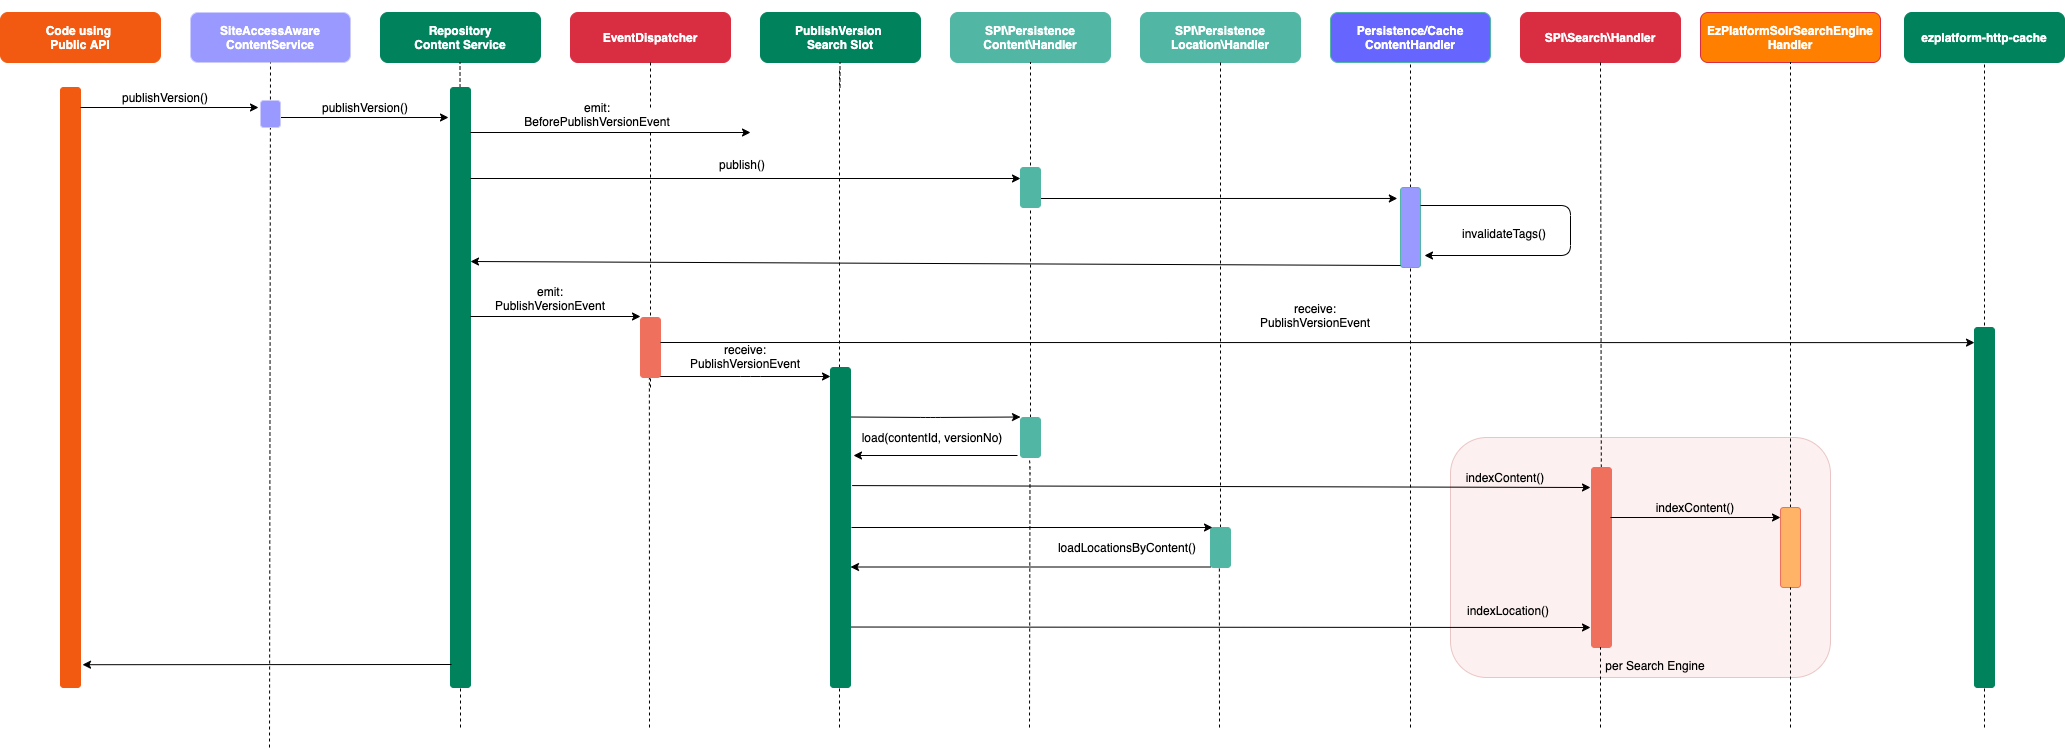

The diagram above was exported from draw.io. Its source (the exported page's mxGraphModel, read from the mxfile embedded in the PNG):
<mxGraphModel dx="1933" dy="1999" grid="1" gridSize="10" guides="1" tooltips="1" connect="1" arrows="1" fold="1" page="1" pageScale="1" pageWidth="827" pageHeight="1169" background="#ffffff" math="0" shadow="0">
  <root>
    <mxCell id="0" />
    <mxCell id="1" parent="0" />
    <mxCell id="138" value="" style="rounded=1;whiteSpace=wrap;html=1;strokeColor=#b85450;fillColor=#f8cecc;opacity=30;" parent="1" vertex="1">
      <mxGeometry x="1080" y="350" width="380" height="240" as="geometry" />
    </mxCell>
    <mxCell id="7" style="edgeStyle=orthogonalEdgeStyle;rounded=0;html=1;exitX=0.25;exitY=0;jettySize=auto;orthogonalLoop=1;" parent="1" edge="1">
      <mxGeometry relative="1" as="geometry">
        <mxPoint x="110" y="-80" as="targetPoint" />
        <mxPoint x="110" y="-80" as="sourcePoint" />
      </mxGeometry>
    </mxCell>
    <mxCell id="16" value="Repository&lt;br&gt;Content Service" style="rounded=1;whiteSpace=wrap;html=1;fillColor=#00825c;strokeColor=#00825c;fontColor=#FFFFFF;fontStyle=1" parent="1" vertex="1">
      <mxGeometry x="10" y="-75" width="160" height="50" as="geometry" />
    </mxCell>
    <mxCell id="18" value="PublishVersion &lt;br&gt;Search Slot" style="rounded=1;whiteSpace=wrap;html=1;fillColor=#00825c;strokeColor=#00825c;fontColor=#FFFFFF;fontStyle=1" parent="1" vertex="1">
      <mxGeometry x="390" y="-75" width="160" height="50" as="geometry" />
    </mxCell>
    <mxCell id="19" value="SPI\Persistence Content\Handler" style="rounded=1;whiteSpace=wrap;html=1;fillColor=#51B6A4;strokeColor=#51B6A4;fontColor=#FFFFFF;fontStyle=1" parent="1" vertex="1">
      <mxGeometry x="580" y="-75" width="160" height="50" as="geometry" />
    </mxCell>
    <mxCell id="21" value="SPI\Persistence Location\Handler" style="rounded=1;whiteSpace=wrap;html=1;fillColor=#51B6A4;strokeColor=#51B6A4;fontColor=#FFFFFF;fontStyle=1" parent="1" vertex="1">
      <mxGeometry x="770" y="-75" width="160" height="50" as="geometry" />
    </mxCell>
    <mxCell id="23" value="EventDispatcher" style="rounded=1;whiteSpace=wrap;html=1;fillColor=#d92d42;strokeColor=#d92d42;fontStyle=1;fontColor=#FFFFFF;" parent="1" vertex="1">
      <mxGeometry x="200" y="-75" width="160" height="50" as="geometry" />
    </mxCell>
    <mxCell id="29" value="" style="endArrow=none;dashed=1;html=1;entryX=0.444;entryY=1;entryPerimeter=0;" parent="1" edge="1">
      <mxGeometry width="50" height="50" relative="1" as="geometry">
        <mxPoint x="89.54464285714289" as="sourcePoint" />
        <mxPoint x="89.5" y="-25" as="targetPoint" />
        <Array as="points" />
      </mxGeometry>
    </mxCell>
    <mxCell id="31" value="" style="endArrow=none;dashed=1;html=1;entryX=0.5;entryY=1;" parent="1" edge="1">
      <mxGeometry width="50" height="50" relative="1" as="geometry">
        <mxPoint x="280" y="300" as="sourcePoint" />
        <mxPoint x="280" y="45" as="targetPoint" />
        <Array as="points" />
      </mxGeometry>
    </mxCell>
    <mxCell id="32" value="" style="endArrow=none;dashed=1;html=1;entryX=0.444;entryY=1;entryPerimeter=0;" parent="1" edge="1">
      <mxGeometry width="50" height="50" relative="1" as="geometry">
        <mxPoint x="469.5446428571429" as="sourcePoint" />
        <mxPoint x="469.5" y="-25" as="targetPoint" />
        <Array as="points" />
      </mxGeometry>
    </mxCell>
    <mxCell id="33" value="" style="endArrow=none;dashed=1;html=1;" parent="1" source="105" target="19" edge="1">
      <mxGeometry width="50" height="50" relative="1" as="geometry">
        <mxPoint x="660" y="720" as="sourcePoint" />
        <mxPoint x="659.5" y="65" as="targetPoint" />
        <Array as="points" />
      </mxGeometry>
    </mxCell>
    <mxCell id="34" value="" style="endArrow=none;dashed=1;html=1;entryX=0.5;entryY=1;entryDx=0;entryDy=0;" parent="1" source="121" target="21" edge="1">
      <mxGeometry width="50" height="50" relative="1" as="geometry">
        <mxPoint x="850" y="720" as="sourcePoint" />
        <mxPoint x="849.5" y="65" as="targetPoint" />
        <Array as="points" />
      </mxGeometry>
    </mxCell>
    <mxCell id="37" value="" style="rounded=1;whiteSpace=wrap;html=1;strokeColor=#00825c;fillColor=#00825c;" parent="1" vertex="1">
      <mxGeometry x="80" width="20" height="600" as="geometry" />
    </mxCell>
    <mxCell id="41" value="" style="endArrow=none;dashed=1;html=1;entryX=0.5;entryY=1;" parent="1" target="37" edge="1">
      <mxGeometry width="50" height="50" relative="1" as="geometry">
        <mxPoint x="90" y="640" as="sourcePoint" />
        <mxPoint x="115" y="730" as="targetPoint" />
      </mxGeometry>
    </mxCell>
    <mxCell id="42" value="" style="endArrow=classic;html=1;" parent="1" edge="1">
      <mxGeometry width="50" height="50" relative="1" as="geometry">
        <mxPoint x="-100" y="30" as="sourcePoint" />
        <mxPoint x="78" y="30" as="targetPoint" />
        <Array as="points" />
      </mxGeometry>
    </mxCell>
    <mxCell id="54" value="emit: PublishVersionEvent" style="text;html=1;strokeColor=none;fillColor=none;align=center;verticalAlign=middle;whiteSpace=wrap;rounded=0;" parent="1" vertex="1">
      <mxGeometry x="110" y="196" width="140" height="30" as="geometry" />
    </mxCell>
    <mxCell id="87" style="edgeStyle=orthogonalEdgeStyle;rounded=0;html=1;exitX=0.5;exitY=1;jettySize=auto;orthogonalLoop=1;" parent="1" source="37" target="37" edge="1">
      <mxGeometry relative="1" as="geometry" />
    </mxCell>
    <mxCell id="95" value="SPI\Search\Handler" style="rounded=1;whiteSpace=wrap;html=1;fillColor=#d92d42;strokeColor=#d92d42;fontStyle=1;fontColor=#FFFFFF;" parent="1" vertex="1">
      <mxGeometry x="1150" y="-75" width="160" height="50" as="geometry" />
    </mxCell>
    <mxCell id="96" value="" style="endArrow=none;dashed=1;html=1;entryX=0.5;entryY=1;entryDx=0;entryDy=0;" parent="1" source="151" target="95" edge="1">
      <mxGeometry width="50" height="50" relative="1" as="geometry">
        <mxPoint x="1230.5" y="720" as="sourcePoint" />
        <mxPoint x="1230" y="-20" as="targetPoint" />
        <Array as="points" />
      </mxGeometry>
    </mxCell>
    <mxCell id="97" value="" style="endArrow=none;dashed=1;html=1;entryX=0.444;entryY=1;entryPerimeter=0;" parent="1" target="59" edge="1">
      <mxGeometry width="50" height="50" relative="1" as="geometry">
        <mxPoint x="279" y="640" as="sourcePoint" />
        <mxPoint x="279.5" y="60" as="targetPoint" />
        <Array as="points" />
      </mxGeometry>
    </mxCell>
    <mxCell id="98" style="edgeStyle=orthogonalEdgeStyle;rounded=0;html=1;exitX=0.5;exitY=1;entryX=0.5;entryY=1;jettySize=auto;orthogonalLoop=1;" parent="1" source="54" target="54" edge="1">
      <mxGeometry relative="1" as="geometry" />
    </mxCell>
    <mxCell id="99" value="" style="endArrow=classic;html=1;" parent="1" edge="1">
      <mxGeometry width="50" height="50" relative="1" as="geometry">
        <mxPoint x="100" y="229" as="sourcePoint" />
        <mxPoint x="270" y="229" as="targetPoint" />
      </mxGeometry>
    </mxCell>
    <mxCell id="101" value="" style="endArrow=none;dashed=1;html=1;" parent="1" edge="1">
      <mxGeometry width="50" height="50" relative="1" as="geometry">
        <mxPoint x="469" y="640" as="sourcePoint" />
        <mxPoint x="469" y="-20" as="targetPoint" />
        <Array as="points" />
      </mxGeometry>
    </mxCell>
    <mxCell id="103" value="" style="endArrow=classic;html=1;" parent="1" edge="1">
      <mxGeometry width="50" height="50" relative="1" as="geometry">
        <mxPoint x="280" y="289" as="sourcePoint" />
        <mxPoint x="460" y="289" as="targetPoint" />
        <Array as="points">
          <mxPoint x="380" y="289" />
        </Array>
      </mxGeometry>
    </mxCell>
    <mxCell id="104" value="receive: PublishVersionEvent" style="text;html=1;strokeColor=none;fillColor=none;align=center;verticalAlign=middle;whiteSpace=wrap;rounded=0;" parent="1" vertex="1">
      <mxGeometry x="300" y="258" width="150" height="22" as="geometry" />
    </mxCell>
    <mxCell id="105" value="" style="rounded=1;whiteSpace=wrap;html=1;strokeColor=#51B6A4;fillColor=#51B6A4;" parent="1" vertex="1">
      <mxGeometry x="650" y="330" width="20" height="40" as="geometry" />
    </mxCell>
    <mxCell id="106" value="" style="endArrow=none;dashed=1;html=1;entryX=0.444;entryY=1;entryPerimeter=0;" parent="1" target="105" edge="1">
      <mxGeometry width="50" height="50" relative="1" as="geometry">
        <mxPoint x="659" y="640" as="sourcePoint" />
        <mxPoint x="659.5" y="65" as="targetPoint" />
        <Array as="points">
          <mxPoint x="659.5" y="380" />
        </Array>
      </mxGeometry>
    </mxCell>
    <mxCell id="110" value="" style="endArrow=classic;html=1;" parent="1" edge="1">
      <mxGeometry width="50" height="50" relative="1" as="geometry">
        <mxPoint x="480" y="329.5" as="sourcePoint" />
        <mxPoint x="650" y="329.5" as="targetPoint" />
        <Array as="points">
          <mxPoint x="560" y="330" />
        </Array>
      </mxGeometry>
    </mxCell>
    <mxCell id="112" value="load(contentId, versionNo)" style="text;html=1;strokeColor=none;fillColor=none;align=center;verticalAlign=middle;whiteSpace=wrap;rounded=0;" parent="1" vertex="1">
      <mxGeometry x="487" y="340" width="150" height="20" as="geometry" />
    </mxCell>
    <mxCell id="120" value="" style="endArrow=classic;html=1;" parent="1" edge="1">
      <mxGeometry width="50" height="50" relative="1" as="geometry">
        <mxPoint x="647" y="368" as="sourcePoint" />
        <mxPoint x="483" y="368" as="targetPoint" />
      </mxGeometry>
    </mxCell>
    <mxCell id="121" value="" style="rounded=1;whiteSpace=wrap;html=1;strokeColor=#51B6A4;fillColor=#51B6A4;" parent="1" vertex="1">
      <mxGeometry x="840" y="440" width="20" height="40" as="geometry" />
    </mxCell>
    <mxCell id="122" value="" style="endArrow=none;dashed=1;html=1;entryX=0.444;entryY=1;entryPerimeter=0;" parent="1" target="121" edge="1">
      <mxGeometry width="50" height="50" relative="1" as="geometry">
        <mxPoint x="849" y="640" as="sourcePoint" />
        <mxPoint x="849.5" y="65" as="targetPoint" />
        <Array as="points" />
      </mxGeometry>
    </mxCell>
    <mxCell id="123" value="" style="endArrow=classic;html=1;entryX=0.25;entryY=0;" parent="1" edge="1">
      <mxGeometry width="50" height="50" relative="1" as="geometry">
        <mxPoint x="481" y="440" as="sourcePoint" />
        <mxPoint x="842" y="440" as="targetPoint" />
      </mxGeometry>
    </mxCell>
    <mxCell id="124" value="" style="endArrow=classic;html=1;" parent="1" edge="1">
      <mxGeometry width="50" height="50" relative="1" as="geometry">
        <mxPoint x="840" y="479.5" as="sourcePoint" />
        <mxPoint x="480" y="479.5" as="targetPoint" />
      </mxGeometry>
    </mxCell>
    <mxCell id="125" value="loadLocationsByContent()" style="text;html=1;strokeColor=none;fillColor=none;align=center;verticalAlign=middle;whiteSpace=wrap;rounded=0;" parent="1" vertex="1">
      <mxGeometry x="737" y="450" width="40" height="20" as="geometry" />
    </mxCell>
    <mxCell id="135" value="" style="endArrow=none;dashed=1;html=1;" parent="1" edge="1">
      <mxGeometry width="50" height="50" relative="1" as="geometry">
        <mxPoint x="1230" y="520" as="sourcePoint" />
        <mxPoint x="1230" y="440" as="targetPoint" />
      </mxGeometry>
    </mxCell>
    <mxCell id="136" value="" style="endArrow=classic;html=1;entryX=0;entryY=0.5;exitX=1;exitY=0.811;exitDx=0;exitDy=0;exitPerimeter=0;" parent="1" source="100" edge="1">
      <mxGeometry width="50" height="50" relative="1" as="geometry">
        <mxPoint x="671" y="540" as="sourcePoint" />
        <mxPoint x="1220" y="540" as="targetPoint" />
      </mxGeometry>
    </mxCell>
    <mxCell id="137" value="indexContent()" style="text;html=1;strokeColor=none;fillColor=none;align=center;verticalAlign=middle;whiteSpace=wrap;rounded=0;" parent="1" vertex="1">
      <mxGeometry x="1110" y="380" width="50" height="20" as="geometry" />
    </mxCell>
    <mxCell id="139" value="per Search Engine" style="text;html=1;strokeColor=none;fillColor=none;align=center;verticalAlign=middle;whiteSpace=wrap;rounded=0;" parent="1" vertex="1">
      <mxGeometry x="1230" y="565" width="110" height="25" as="geometry" />
    </mxCell>
    <mxCell id="140" value="" style="endArrow=none;dashed=1;html=1;" parent="1" edge="1">
      <mxGeometry width="50" height="50" relative="1" as="geometry">
        <mxPoint x="1230" y="640" as="sourcePoint" />
        <mxPoint x="1230" y="560" as="targetPoint" />
      </mxGeometry>
    </mxCell>
    <mxCell id="143" value="" style="endArrow=classic;html=1;" parent="1" edge="1">
      <mxGeometry width="50" height="50" relative="1" as="geometry">
        <mxPoint x="100" y="91" as="sourcePoint" />
        <mxPoint x="650" y="91" as="targetPoint" />
      </mxGeometry>
    </mxCell>
    <mxCell id="145" value="" style="endArrow=classic;html=1;entryX=-0.158;entryY=0.137;entryDx=0;entryDy=0;entryPerimeter=0;" parent="1" target="-tnE-fM4S01csuEdHIBV-156" edge="1">
      <mxGeometry width="50" height="50" relative="1" as="geometry">
        <mxPoint x="660" y="111" as="sourcePoint" />
        <mxPoint x="660" y="100" as="targetPoint" />
      </mxGeometry>
    </mxCell>
    <mxCell id="147" value="publish()" style="text;html=1;" parent="1" vertex="1">
      <mxGeometry x="346.5" y="64" width="57" height="30" as="geometry" />
    </mxCell>
    <mxCell id="150" value="" style="endArrow=classic;html=1;exitX=1.083;exitY=0.369;exitDx=0;exitDy=0;exitPerimeter=0;" parent="1" source="100" edge="1">
      <mxGeometry width="50" height="50" relative="1" as="geometry">
        <mxPoint x="670" y="400" as="sourcePoint" />
        <mxPoint x="1220" y="400" as="targetPoint" />
      </mxGeometry>
    </mxCell>
    <mxCell id="151" value="" style="rounded=1;whiteSpace=wrap;html=1;strokeColor=#EF705C;fillColor=#EF705C;" parent="1" vertex="1">
      <mxGeometry x="1221" y="380" width="20" height="180" as="geometry" />
    </mxCell>
    <mxCell id="152" value="" style="endArrow=none;dashed=1;html=1;entryX=0.444;entryY=1;entryPerimeter=0;" parent="1" target="151" edge="1">
      <mxGeometry width="50" height="50" relative="1" as="geometry">
        <mxPoint x="1230" y="560" as="sourcePoint" />
        <mxPoint x="1230" y="65" as="targetPoint" />
        <Array as="points" />
      </mxGeometry>
    </mxCell>
    <mxCell id="155" value="indexLocation()" style="text;html=1;" parent="1" vertex="1">
      <mxGeometry x="1095" y="510" width="110" height="30" as="geometry" />
    </mxCell>
    <mxCell id="-tnE-fM4S01csuEdHIBV-157" value="Persistence/Cache ContentHandler" style="rounded=1;whiteSpace=wrap;html=1;strokeColor=#51B6A4;fontColor=#FFFFFF;fontStyle=1;fillColor=#6666FF;" parent="1" vertex="1">
      <mxGeometry x="1340" y="-75" width="160" height="50" as="geometry" />
    </mxCell>
    <mxCell id="-tnE-fM4S01csuEdHIBV-158" value="" style="endArrow=none;dashed=1;html=1;entryX=0.5;entryY=1;entryDx=0;entryDy=0;" parent="1" source="-tnE-fM4S01csuEdHIBV-156" edge="1">
      <mxGeometry width="50" height="50" relative="1" as="geometry">
        <mxPoint x="1040" y="440" as="sourcePoint" />
        <mxPoint x="1040" y="-25" as="targetPoint" />
        <Array as="points" />
      </mxGeometry>
    </mxCell>
    <mxCell id="-tnE-fM4S01csuEdHIBV-156" value="" style="rounded=1;whiteSpace=wrap;html=1;strokeColor=#51B6A4;fillColor=#9999FF;" parent="1" vertex="1">
      <mxGeometry x="1030" y="100" width="20" height="80" as="geometry" />
    </mxCell>
    <mxCell id="-tnE-fM4S01csuEdHIBV-159" value="" style="endArrow=none;dashed=1;html=1;entryX=0.5;entryY=1;entryDx=0;entryDy=0;" parent="1" target="-tnE-fM4S01csuEdHIBV-156" edge="1">
      <mxGeometry width="50" height="50" relative="1" as="geometry">
        <mxPoint x="1040" y="640" as="sourcePoint" />
        <mxPoint x="1040" y="-25" as="targetPoint" />
        <Array as="points" />
      </mxGeometry>
    </mxCell>
    <mxCell id="-tnE-fM4S01csuEdHIBV-161" value="" style="endArrow=classic;html=1;exitX=0;exitY=1;exitDx=0;exitDy=0;" parent="1" edge="1">
      <mxGeometry width="50" height="50" relative="1" as="geometry">
        <mxPoint x="1030" y="178" as="sourcePoint" />
        <mxPoint x="100" y="174" as="targetPoint" />
      </mxGeometry>
    </mxCell>
    <mxCell id="-tnE-fM4S01csuEdHIBV-162" value="" style="endArrow=classic;html=1;edgeStyle=orthogonalEdgeStyle;" parent="1" edge="1">
      <mxGeometry width="50" height="50" relative="1" as="geometry">
        <mxPoint x="1050" y="118" as="sourcePoint" />
        <mxPoint x="1054" y="168" as="targetPoint" />
        <Array as="points">
          <mxPoint x="1200" y="118" />
          <mxPoint x="1200" y="168" />
        </Array>
      </mxGeometry>
    </mxCell>
    <mxCell id="-tnE-fM4S01csuEdHIBV-163" value="invalidateTags()" style="text;html=1;" parent="1" vertex="1">
      <mxGeometry x="1090" y="133" width="57" height="30" as="geometry" />
    </mxCell>
    <mxCell id="O2r4j8oX466AQJelj738-155" value="SiteAccessAware ContentService" style="rounded=1;whiteSpace=wrap;html=1;fontStyle=1;fontColor=#FFFFFF;fillColor=#9999FF;strokeColor=#CCCCFF;" parent="1" vertex="1">
      <mxGeometry x="-180" y="-75" width="160" height="50" as="geometry" />
    </mxCell>
    <mxCell id="O2r4j8oX466AQJelj738-156" style="edgeStyle=orthogonalEdgeStyle;rounded=0;html=1;exitX=1;exitY=0.5;entryX=1;entryY=0.5;jettySize=auto;orthogonalLoop=1;" parent="1" source="O2r4j8oX466AQJelj738-155" target="O2r4j8oX466AQJelj738-155" edge="1">
      <mxGeometry relative="1" as="geometry" />
    </mxCell>
    <mxCell id="O2r4j8oX466AQJelj738-157" value="" style="endArrow=none;dashed=1;html=1;entryX=0.5;entryY=1;entryDx=0;entryDy=0;" parent="1" target="O2r4j8oX466AQJelj738-155" edge="1">
      <mxGeometry width="50" height="50" relative="1" as="geometry">
        <mxPoint x="-101" y="660" as="sourcePoint" />
        <mxPoint x="-98.96000000000004" y="-25" as="targetPoint" />
      </mxGeometry>
    </mxCell>
    <mxCell id="O2r4j8oX466AQJelj738-158" value="" style="rounded=1;whiteSpace=wrap;html=1;fillColor=#9999FF;strokeColor=#CCCCFF;" parent="1" vertex="1">
      <mxGeometry x="-110" y="13" width="20" height="27" as="geometry" />
    </mxCell>
    <mxCell id="O2r4j8oX466AQJelj738-160" value="Code using &lt;br&gt;Public API" style="rounded=1;whiteSpace=wrap;html=1;fillColor=#f15a10;strokeColor=#f15a10;fontColor=#FFFFFF;fontStyle=1" parent="1" vertex="1">
      <mxGeometry x="-370" y="-75" width="160" height="50" as="geometry" />
    </mxCell>
    <mxCell id="O2r4j8oX466AQJelj738-162" style="edgeStyle=orthogonalEdgeStyle;rounded=0;html=1;exitX=1;exitY=0.5;entryX=1;entryY=0.5;jettySize=auto;orthogonalLoop=1;" parent="1" source="O2r4j8oX466AQJelj738-160" target="O2r4j8oX466AQJelj738-160" edge="1">
      <mxGeometry relative="1" as="geometry" />
    </mxCell>
    <mxCell id="O2r4j8oX466AQJelj738-164" value="" style="rounded=1;whiteSpace=wrap;html=1;strokeColor=#f15a10;fillColor=#f15a10;" parent="1" vertex="1">
      <mxGeometry x="-310" width="20" height="600" as="geometry" />
    </mxCell>
    <mxCell id="O2r4j8oX466AQJelj738-166" value="" style="endArrow=classic;html=1;" parent="1" edge="1">
      <mxGeometry width="50" height="50" relative="1" as="geometry">
        <mxPoint x="-290" y="20" as="sourcePoint" />
        <mxPoint x="-112" y="20" as="targetPoint" />
        <Array as="points" />
      </mxGeometry>
    </mxCell>
    <mxCell id="O2r4j8oX466AQJelj738-167" value="publishVersion()" style="text;html=1;strokeColor=none;fillColor=none;align=center;verticalAlign=middle;whiteSpace=wrap;rounded=0;" parent="1" vertex="1">
      <mxGeometry x="-220" width="30" height="20" as="geometry" />
    </mxCell>
    <mxCell id="O2r4j8oX466AQJelj738-170" value="" style="endArrow=classic;html=1;entryX=1.1;entryY=0.962;entryDx=0;entryDy=0;entryPerimeter=0;" parent="1" target="O2r4j8oX466AQJelj738-164" edge="1">
      <mxGeometry width="50" height="50" relative="1" as="geometry">
        <mxPoint x="81" y="577" as="sourcePoint" />
        <mxPoint x="-180" y="330" as="targetPoint" />
      </mxGeometry>
    </mxCell>
    <mxCell id="O2r4j8oX466AQJelj738-171" value="publishVersion()" style="text;html=1;strokeColor=none;fillColor=none;align=center;verticalAlign=middle;whiteSpace=wrap;rounded=0;" parent="1" vertex="1">
      <mxGeometry x="-20" y="10" width="30" height="20" as="geometry" />
    </mxCell>
    <mxCell id="O2r4j8oX466AQJelj738-176" value="EzPlatformSolrSearchEngine&lt;br&gt;Handler" style="rounded=1;whiteSpace=wrap;html=1;strokeColor=#d92d42;fontStyle=1;fontColor=#FFFFFF;fillColor=#FF8000;" parent="1" vertex="1">
      <mxGeometry x="1330" y="-75" width="180" height="50" as="geometry" />
    </mxCell>
    <mxCell id="O2r4j8oX466AQJelj738-179" value="Persistence/Cache ContentHandler" style="rounded=1;whiteSpace=wrap;html=1;strokeColor=#51B6A4;fontColor=#FFFFFF;fontStyle=1;fillColor=#6666FF;" parent="1" vertex="1">
      <mxGeometry x="960" y="-75" width="160" height="50" as="geometry" />
    </mxCell>
    <mxCell id="O2r4j8oX466AQJelj738-180" value="" style="endArrow=none;dashed=1;html=1;entryX=0.5;entryY=1;entryDx=0;entryDy=0;" parent="1" source="O2r4j8oX466AQJelj738-182" edge="1">
      <mxGeometry width="50" height="50" relative="1" as="geometry">
        <mxPoint x="1420" y="640" as="sourcePoint" />
        <mxPoint x="1420" y="-25" as="targetPoint" />
        <Array as="points" />
      </mxGeometry>
    </mxCell>
    <mxCell id="O2r4j8oX466AQJelj738-182" value="" style="rounded=1;whiteSpace=wrap;html=1;strokeColor=#EF705C;fillColor=#FFB366;" parent="1" vertex="1">
      <mxGeometry x="1410" y="420" width="20" height="80" as="geometry" />
    </mxCell>
    <mxCell id="O2r4j8oX466AQJelj738-183" value="" style="endArrow=none;dashed=1;html=1;entryX=0.5;entryY=1;entryDx=0;entryDy=0;" parent="1" target="O2r4j8oX466AQJelj738-182" edge="1">
      <mxGeometry width="50" height="50" relative="1" as="geometry">
        <mxPoint x="1420" y="640" as="sourcePoint" />
        <mxPoint x="1420" y="-25" as="targetPoint" />
        <Array as="points" />
      </mxGeometry>
    </mxCell>
    <mxCell id="O2r4j8oX466AQJelj738-185" value="" style="endArrow=classic;html=1;" parent="1" edge="1">
      <mxGeometry width="50" height="50" relative="1" as="geometry">
        <mxPoint x="1239.9999999999998" y="430" as="sourcePoint" />
        <mxPoint x="1410" y="430" as="targetPoint" />
      </mxGeometry>
    </mxCell>
    <mxCell id="O2r4j8oX466AQJelj738-186" value="indexContent()" style="text;html=1;strokeColor=none;fillColor=none;align=center;verticalAlign=middle;whiteSpace=wrap;rounded=0;" parent="1" vertex="1">
      <mxGeometry x="1300" y="410" width="50" height="20" as="geometry" />
    </mxCell>
    <mxCell id="O2r4j8oX466AQJelj738-187" value="ezplatform-http-cache" style="rounded=1;whiteSpace=wrap;html=1;fillColor=#00825c;strokeColor=#00825c;fontColor=#FFFFFF;fontStyle=1" parent="1" vertex="1">
      <mxGeometry x="1534" y="-75" width="160" height="50" as="geometry" />
    </mxCell>
    <mxCell id="O2r4j8oX466AQJelj738-190" value="" style="endArrow=none;dashed=1;html=1;entryX=0.5;entryY=1;entryDx=0;entryDy=0;" parent="1" edge="1">
      <mxGeometry width="50" height="50" relative="1" as="geometry">
        <mxPoint x="1614" y="640" as="sourcePoint" />
        <mxPoint x="1614" y="-25" as="targetPoint" />
        <Array as="points" />
      </mxGeometry>
    </mxCell>
    <mxCell id="O2r4j8oX466AQJelj738-188" value="" style="rounded=1;whiteSpace=wrap;html=1;strokeColor=#00825c;fillColor=#00825c;" parent="1" vertex="1">
      <mxGeometry x="1604" y="240" width="20" height="360" as="geometry" />
    </mxCell>
    <mxCell id="O2r4j8oX466AQJelj738-194" value="receive: PublishVersionEvent" style="text;html=1;strokeColor=none;fillColor=none;align=center;verticalAlign=middle;whiteSpace=wrap;rounded=0;" parent="1" vertex="1">
      <mxGeometry x="870" y="215" width="150" height="25" as="geometry" />
    </mxCell>
    <mxCell id="59" value="" style="rounded=1;whiteSpace=wrap;html=1;strokeColor=#EF705C;fillColor=#EF705C;" parent="1" vertex="1">
      <mxGeometry x="270" y="230" width="20" height="60" as="geometry" />
    </mxCell>
    <mxCell id="100" value="" style="rounded=1;whiteSpace=wrap;html=1;strokeColor=#00825c;fillColor=#00825c;" parent="1" vertex="1">
      <mxGeometry x="460" y="280" width="20" height="320" as="geometry" />
    </mxCell>
    <mxCell id="144" value="" style="rounded=1;whiteSpace=wrap;html=1;strokeColor=#51B6A4;fillColor=#51B6A4;" parent="1" vertex="1">
      <mxGeometry x="650" y="80" width="20" height="40" as="geometry" />
    </mxCell>
    <mxCell id="O2r4j8oX466AQJelj738-198" value="" style="endArrow=classic;html=1;exitX=1;exitY=0.25;exitDx=0;exitDy=0;entryX=0;entryY=0.042;entryDx=0;entryDy=0;entryPerimeter=0;" parent="1" target="O2r4j8oX466AQJelj738-188" edge="1">
      <mxGeometry width="50" height="50" relative="1" as="geometry">
        <mxPoint x="290" y="255" as="sourcePoint" />
        <mxPoint x="1220" y="255" as="targetPoint" />
      </mxGeometry>
    </mxCell>
    <mxCell id="H3UEPx8_pnr9EsS4mcuA-155" value="emit: BeforePublishVersionEvent" style="text;html=1;strokeColor=none;fillColor=none;align=center;verticalAlign=middle;whiteSpace=wrap;rounded=0;" parent="1" vertex="1">
      <mxGeometry x="157" y="12" width="140" height="30" as="geometry" />
    </mxCell>
    <mxCell id="H3UEPx8_pnr9EsS4mcuA-156" value="" style="endArrow=classic;html=1;" parent="1" edge="1">
      <mxGeometry width="50" height="50" relative="1" as="geometry">
        <mxPoint x="100" y="45" as="sourcePoint" />
        <mxPoint x="380" y="45" as="targetPoint" />
      </mxGeometry>
    </mxCell>
    <mxCell id="0Cb0YBiAcd5wDsBh2wPF-155" value="" style="endArrow=none;dashed=1;html=1;entryX=0.5;entryY=1;" edge="1" parent="1">
      <mxGeometry width="50" height="50" relative="1" as="geometry">
        <mxPoint x="280" y="20" as="sourcePoint" />
        <mxPoint x="280" y="-25" as="targetPoint" />
        <Array as="points" />
      </mxGeometry>
    </mxCell>
  </root>
</mxGraphModel>